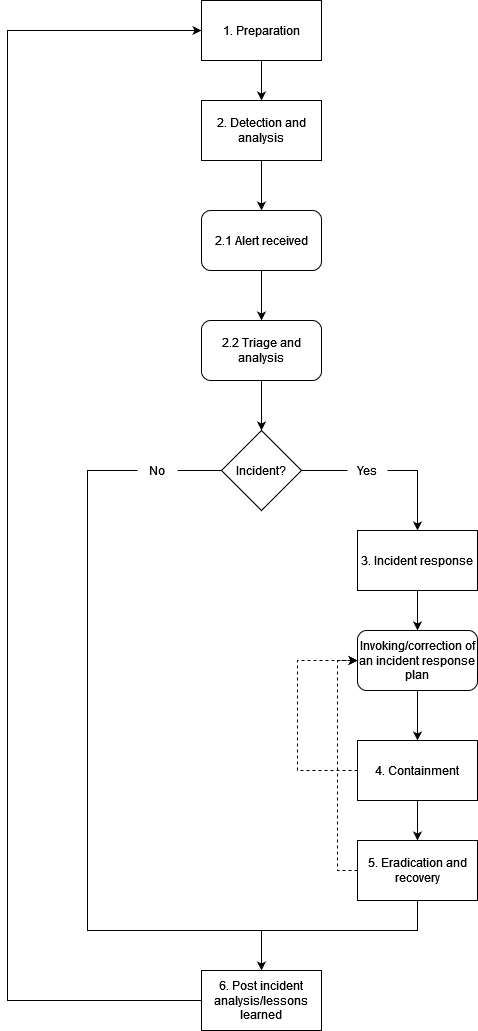

The diagram above was exported from draw.io. Its source (the exported page's mxGraphModel, read from the mxfile embedded in the PNG):
<mxGraphModel dx="1422" dy="785" grid="1" gridSize="10" guides="1" tooltips="1" connect="1" arrows="1" fold="1" page="0" pageScale="1" pageWidth="850" pageHeight="1100" math="0" shadow="0">
  <root>
    <mxCell id="0" />
    <mxCell id="1" parent="0" />
    <mxCell id="KXgKCRDWGA1dpM4CROYl-1" value="" style="edgeStyle=orthogonalEdgeStyle;rounded=0;orthogonalLoop=1;jettySize=auto;html=1;" parent="1" source="KXgKCRDWGA1dpM4CROYl-2" target="KXgKCRDWGA1dpM4CROYl-4" edge="1">
      <mxGeometry relative="1" as="geometry" />
    </mxCell>
    <mxCell id="KXgKCRDWGA1dpM4CROYl-2" value="1. Preparation" style="rounded=0;whiteSpace=wrap;html=1;" parent="1" vertex="1">
      <mxGeometry x="354" y="10" width="120" height="60" as="geometry" />
    </mxCell>
    <mxCell id="KXgKCRDWGA1dpM4CROYl-3" value="" style="edgeStyle=orthogonalEdgeStyle;rounded=0;orthogonalLoop=1;jettySize=auto;html=1;" parent="1" source="KXgKCRDWGA1dpM4CROYl-4" target="KXgKCRDWGA1dpM4CROYl-6" edge="1">
      <mxGeometry relative="1" as="geometry" />
    </mxCell>
    <mxCell id="KXgKCRDWGA1dpM4CROYl-4" value="2. Detection and analysis" style="rounded=0;whiteSpace=wrap;html=1;" parent="1" vertex="1">
      <mxGeometry x="354" y="110" width="120" height="60" as="geometry" />
    </mxCell>
    <mxCell id="KXgKCRDWGA1dpM4CROYl-5" value="" style="edgeStyle=orthogonalEdgeStyle;rounded=0;orthogonalLoop=1;jettySize=auto;html=1;" parent="1" source="KXgKCRDWGA1dpM4CROYl-6" target="KXgKCRDWGA1dpM4CROYl-8" edge="1">
      <mxGeometry relative="1" as="geometry" />
    </mxCell>
    <mxCell id="KXgKCRDWGA1dpM4CROYl-6" value="2.1 Alert received" style="rounded=1;whiteSpace=wrap;html=1;" parent="1" vertex="1">
      <mxGeometry x="354" y="220" width="120" height="60" as="geometry" />
    </mxCell>
    <mxCell id="KXgKCRDWGA1dpM4CROYl-7" value="" style="edgeStyle=orthogonalEdgeStyle;rounded=0;orthogonalLoop=1;jettySize=auto;html=1;" parent="1" source="KXgKCRDWGA1dpM4CROYl-8" target="KXgKCRDWGA1dpM4CROYl-11" edge="1">
      <mxGeometry relative="1" as="geometry" />
    </mxCell>
    <mxCell id="KXgKCRDWGA1dpM4CROYl-8" value="2.2 Triage and analysis" style="rounded=1;whiteSpace=wrap;html=1;" parent="1" vertex="1">
      <mxGeometry x="354" y="330" width="120" height="60" as="geometry" />
    </mxCell>
    <mxCell id="KXgKCRDWGA1dpM4CROYl-9" style="rounded=0;orthogonalLoop=1;jettySize=auto;html=1;exitX=1;exitY=0.5;exitDx=0;exitDy=0;entryX=0;entryY=0.5;entryDx=0;entryDy=0;endArrow=none;endFill=0;" parent="1" source="KXgKCRDWGA1dpM4CROYl-11" target="KXgKCRDWGA1dpM4CROYl-17" edge="1">
      <mxGeometry relative="1" as="geometry" />
    </mxCell>
    <mxCell id="KXgKCRDWGA1dpM4CROYl-10" style="edgeStyle=none;rounded=0;comic=0;sketch=0;jumpStyle=none;orthogonalLoop=1;jettySize=auto;html=1;exitX=0;exitY=0.5;exitDx=0;exitDy=0;shadow=0;startFill=1;endArrow=none;endFill=0;" parent="1" source="KXgKCRDWGA1dpM4CROYl-11" target="KXgKCRDWGA1dpM4CROYl-27" edge="1">
      <mxGeometry relative="1" as="geometry" />
    </mxCell>
    <mxCell id="KXgKCRDWGA1dpM4CROYl-11" value="Incident?" style="rhombus;whiteSpace=wrap;html=1;" parent="1" vertex="1">
      <mxGeometry x="374" y="440" width="80" height="80" as="geometry" />
    </mxCell>
    <mxCell id="KXgKCRDWGA1dpM4CROYl-12" value="" style="edgeStyle=none;rounded=0;orthogonalLoop=1;jettySize=auto;html=1;endArrow=classic;endFill=1;" parent="1" source="KXgKCRDWGA1dpM4CROYl-13" target="KXgKCRDWGA1dpM4CROYl-20" edge="1">
      <mxGeometry relative="1" as="geometry" />
    </mxCell>
    <mxCell id="KXgKCRDWGA1dpM4CROYl-13" value="Invoking/correction of an incident response plan" style="rounded=1;whiteSpace=wrap;html=1;" parent="1" vertex="1">
      <mxGeometry x="510" y="640" width="120" height="60" as="geometry" />
    </mxCell>
    <mxCell id="KXgKCRDWGA1dpM4CROYl-14" style="edgeStyle=none;rounded=0;orthogonalLoop=1;jettySize=auto;html=1;exitX=0.5;exitY=1;exitDx=0;exitDy=0;entryX=0.5;entryY=0;entryDx=0;entryDy=0;endArrow=classic;endFill=1;" parent="1" source="KXgKCRDWGA1dpM4CROYl-15" edge="1">
      <mxGeometry relative="1" as="geometry">
        <mxPoint x="570" y="640" as="targetPoint" />
      </mxGeometry>
    </mxCell>
    <mxCell id="KXgKCRDWGA1dpM4CROYl-15" value="3. Incident response" style="rounded=0;whiteSpace=wrap;html=1;" parent="1" vertex="1">
      <mxGeometry x="510" y="540" width="120" height="60" as="geometry" />
    </mxCell>
    <mxCell id="KXgKCRDWGA1dpM4CROYl-16" style="edgeStyle=orthogonalEdgeStyle;rounded=0;orthogonalLoop=1;jettySize=auto;html=1;exitX=1;exitY=0.5;exitDx=0;exitDy=0;entryX=0.5;entryY=0;entryDx=0;entryDy=0;" parent="1" source="KXgKCRDWGA1dpM4CROYl-17" target="KXgKCRDWGA1dpM4CROYl-15" edge="1">
      <mxGeometry relative="1" as="geometry" />
    </mxCell>
    <mxCell id="KXgKCRDWGA1dpM4CROYl-17" value="Yes" style="text;html=1;strokeColor=none;fillColor=none;align=center;verticalAlign=middle;whiteSpace=wrap;rounded=0;" parent="1" vertex="1">
      <mxGeometry x="500" y="470" width="40" height="20" as="geometry" />
    </mxCell>
    <mxCell id="KXgKCRDWGA1dpM4CROYl-18" value="" style="edgeStyle=none;rounded=0;orthogonalLoop=1;jettySize=auto;html=1;endArrow=classic;endFill=1;" parent="1" source="KXgKCRDWGA1dpM4CROYl-20" target="KXgKCRDWGA1dpM4CROYl-23" edge="1">
      <mxGeometry relative="1" as="geometry" />
    </mxCell>
    <mxCell id="KXgKCRDWGA1dpM4CROYl-19" style="edgeStyle=orthogonalEdgeStyle;rounded=0;orthogonalLoop=1;jettySize=auto;html=1;exitX=0;exitY=0.5;exitDx=0;exitDy=0;entryX=0;entryY=0.5;entryDx=0;entryDy=0;dashed=1;" parent="1" source="KXgKCRDWGA1dpM4CROYl-20" target="KXgKCRDWGA1dpM4CROYl-13" edge="1">
      <mxGeometry relative="1" as="geometry">
        <Array as="points">
          <mxPoint x="450" y="780" />
          <mxPoint x="450" y="670" />
        </Array>
      </mxGeometry>
    </mxCell>
    <mxCell id="KXgKCRDWGA1dpM4CROYl-20" value="4. Containment" style="rounded=0;whiteSpace=wrap;html=1;" parent="1" vertex="1">
      <mxGeometry x="510" y="750" width="120" height="60" as="geometry" />
    </mxCell>
    <mxCell id="KXgKCRDWGA1dpM4CROYl-21" value="" style="edgeStyle=none;orthogonalLoop=1;jettySize=auto;html=1;endArrow=classic;rounded=0;jumpStyle=none;snapToPoint=0;fixDash=0;metaEdit=0;backgroundOutline=0;noJump=0;anchorPointDirection=1;bendable=1;movable=1;entryX=0.5;entryY=0;entryDx=0;entryDy=0;" parent="1" source="KXgKCRDWGA1dpM4CROYl-23" target="KXgKCRDWGA1dpM4CROYl-25" edge="1">
      <mxGeometry relative="1" as="geometry">
        <Array as="points">
          <mxPoint x="570" y="940" />
          <mxPoint x="414" y="940" />
        </Array>
      </mxGeometry>
    </mxCell>
    <mxCell id="KXgKCRDWGA1dpM4CROYl-22" style="edgeStyle=orthogonalEdgeStyle;rounded=0;orthogonalLoop=1;jettySize=auto;html=1;exitX=0;exitY=0.5;exitDx=0;exitDy=0;entryX=0;entryY=0.5;entryDx=0;entryDy=0;dashed=1;" parent="1" source="KXgKCRDWGA1dpM4CROYl-23" target="KXgKCRDWGA1dpM4CROYl-13" edge="1">
      <mxGeometry relative="1" as="geometry">
        <Array as="points">
          <mxPoint x="490" y="880" />
          <mxPoint x="490" y="670" />
        </Array>
      </mxGeometry>
    </mxCell>
    <mxCell id="KXgKCRDWGA1dpM4CROYl-23" value="5. Eradication and recovery" style="rounded=0;whiteSpace=wrap;html=1;" parent="1" vertex="1">
      <mxGeometry x="510" y="850" width="120" height="60" as="geometry" />
    </mxCell>
    <mxCell id="KXgKCRDWGA1dpM4CROYl-24" style="edgeStyle=none;rounded=0;comic=0;sketch=0;jumpStyle=none;orthogonalLoop=1;jettySize=auto;html=1;exitX=0;exitY=0.5;exitDx=0;exitDy=0;entryX=0;entryY=0.5;entryDx=0;entryDy=0;shadow=0;startFill=1;endArrow=classic;endFill=1;" parent="1" source="KXgKCRDWGA1dpM4CROYl-25" target="KXgKCRDWGA1dpM4CROYl-2" edge="1">
      <mxGeometry relative="1" as="geometry">
        <Array as="points">
          <mxPoint x="160" y="1010" />
          <mxPoint x="160" y="570" />
          <mxPoint x="160" y="40" />
        </Array>
      </mxGeometry>
    </mxCell>
    <mxCell id="KXgKCRDWGA1dpM4CROYl-25" value="6. Post incident analysis/lessons learned" style="rounded=0;whiteSpace=wrap;html=1;" parent="1" vertex="1">
      <mxGeometry x="354" y="980" width="120" height="60" as="geometry" />
    </mxCell>
    <mxCell id="KXgKCRDWGA1dpM4CROYl-26" style="edgeStyle=none;rounded=0;comic=0;sketch=0;jumpStyle=none;orthogonalLoop=1;jettySize=auto;html=1;exitX=0;exitY=0.5;exitDx=0;exitDy=0;entryX=0.5;entryY=0;entryDx=0;entryDy=0;shadow=0;startFill=1;endArrow=none;endFill=0;" parent="1" source="KXgKCRDWGA1dpM4CROYl-27" target="KXgKCRDWGA1dpM4CROYl-25" edge="1">
      <mxGeometry relative="1" as="geometry">
        <Array as="points">
          <mxPoint x="240" y="480" />
          <mxPoint x="240" y="940" />
          <mxPoint x="330" y="940" />
          <mxPoint x="414" y="940" />
        </Array>
      </mxGeometry>
    </mxCell>
    <mxCell id="KXgKCRDWGA1dpM4CROYl-27" value="No" style="text;html=1;strokeColor=none;fillColor=none;align=center;verticalAlign=middle;whiteSpace=wrap;rounded=0;" parent="1" vertex="1">
      <mxGeometry x="290" y="470" width="40" height="20" as="geometry" />
    </mxCell>
  </root>
</mxGraphModel>